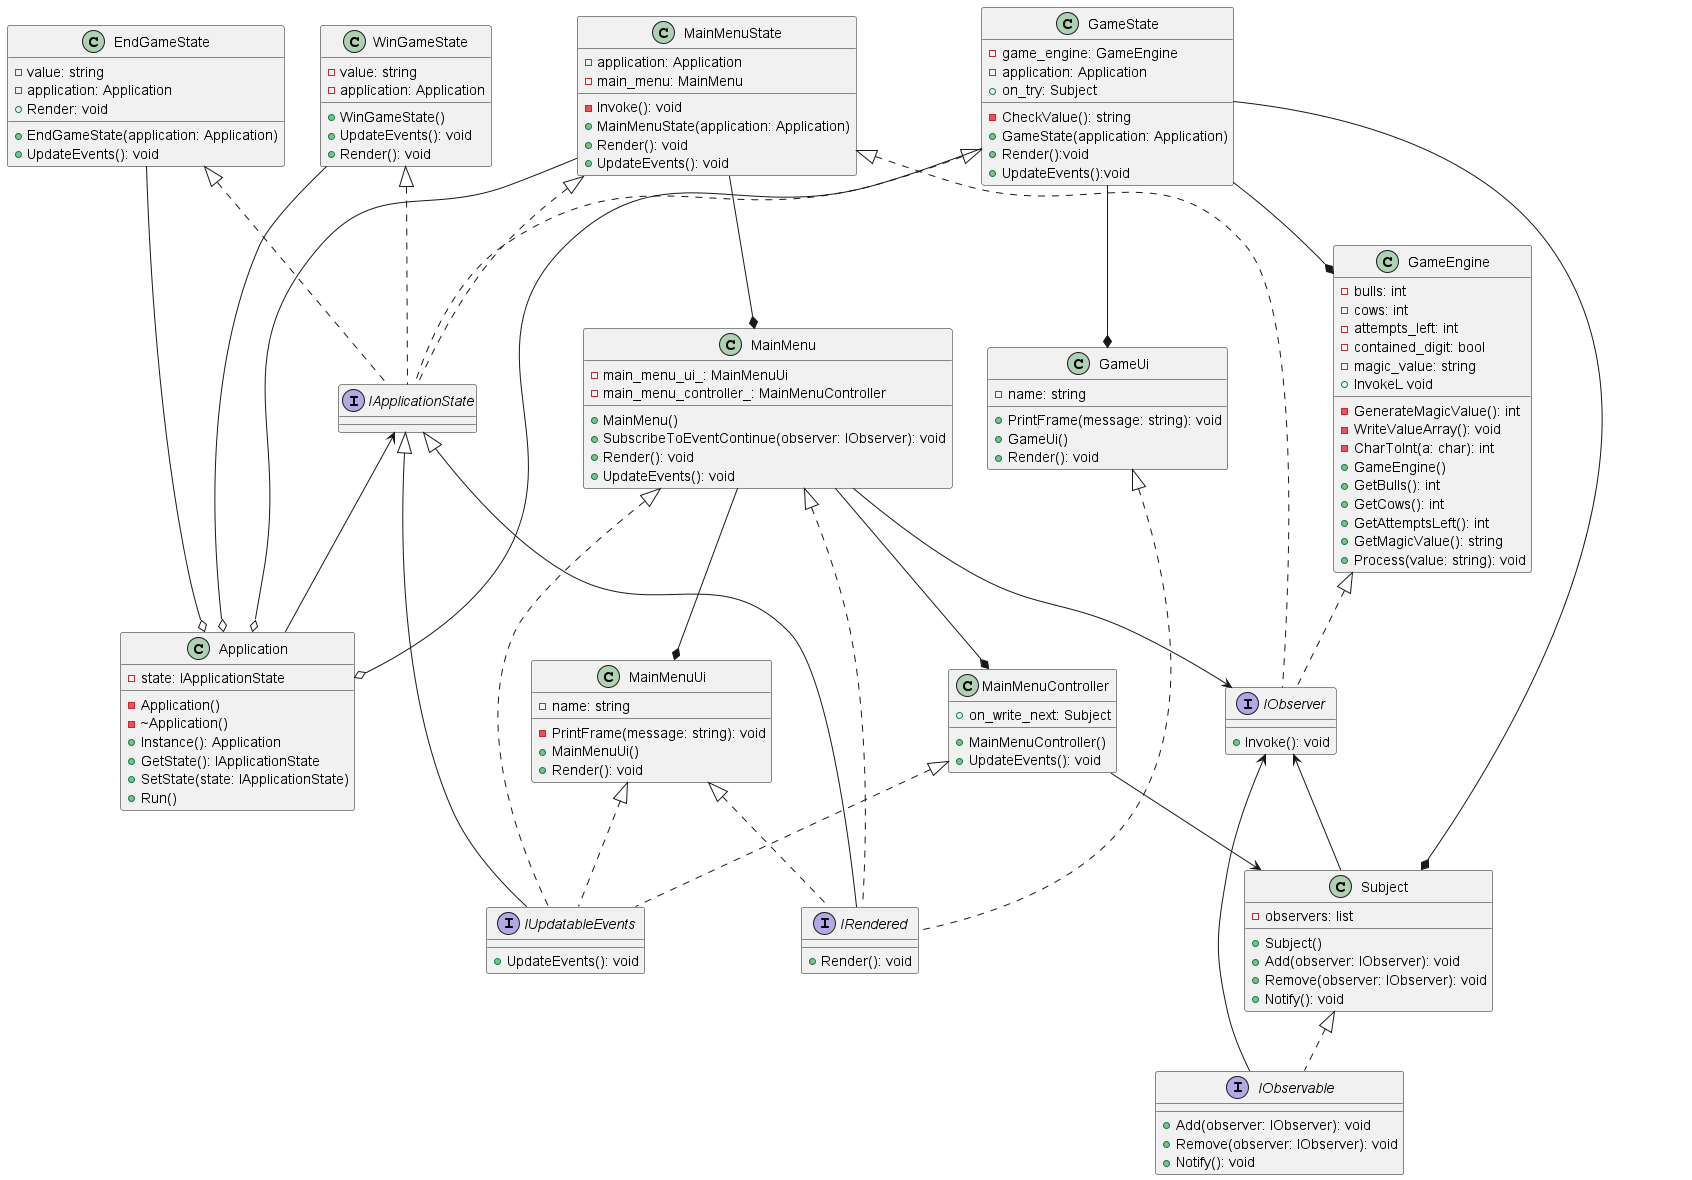

The diagram above was rendered by PlantUML. Its source (embedded in the PNG):
@startuml
'https://plantuml.com/class-diagram

class Application{
-state: IApplicationState
-Application()
-~Application()
+Instance(): Application
+GetState(): IApplicationState
+SetState(state: IApplicationState)
+Run()
}
class EndGameState{
-value: string
-application: Application
+EndGameState(application: Application)
+UpdateEvents(): void
+Render: void
}
class GameState{
-game_engine: GameEngine
-application: Application
-CheckValue(): string
+on_try: Subject
+GameState(application: Application)
+Render():void
+UpdateEvents():void
}
class MainMenuState{
-application: Application
-main_menu: MainMenu
-Invoke(): void
+MainMenuState(application: Application)
+Render(): void
+UpdateEvents(): void
}
class WinGameState{
-value: string
-application: Application
+WinGameState()
+UpdateEvents(): void
+Render(): void
}
class GameEngine{
-bulls: int
-cows: int
-attempts_left: int
-contained_digit: bool
-magic_value: string
-GenerateMagicValue(): int
-WriteValueArray(): void
-CharToInt(a: char): int
+GameEngine()
+GetBulls(): int
+GetCows(): int
+GetAttemptsLeft(): int
+GetMagicValue(): string
+Process(value: string): void
+InvokeL void
}
interface IApplicationState
interface IObserver{
+Invoke(): void
}
interface IObservable{
+Add(observer: IObserver): void
+Remove(observer: IObserver): void
+Notify(): void
}
interface IRendered{
+Render(): void
}
interface IUpdatableEvents{
+UpdateEvents(): void
}
class Subject{
-observers: list
+Subject()
+Add(observer: IObserver): void
+Remove(observer: IObserver): void
+Notify(): void
}
class MainMenu{
-main_menu_ui_: MainMenuUi
-main_menu_controller_: MainMenuController
+MainMenu()
+SubscribeToEventContinue(observer: IObserver): void
+Render(): void
+UpdateEvents(): void
}
class MainMenuController{
+on_write_next: Subject
+MainMenuController()
+UpdateEvents(): void
}
class GameUi{
-name: string
+PrintFrame(message: string): void
+GameUi()
+Render(): void
}
class MainMenuUi
{
-name: string
-PrintFrame(message: string): void
+MainMenuUi()
+Render(): void
}

MainMenu <|.. IRendered
MainMenu <|.. IUpdatableEvents
MainMenu --* MainMenuUi
MainMenu --* MainMenuController
MainMenu --> IObserver
MainMenuUi <|.. IRendered
MainMenuUi <|.. IUpdatableEvents
MainMenuState <|.. IApplicationState
MainMenuState --o Application
MainMenuState --* MainMenu
MainMenuState <|.. IObserver
MainMenuController <|.. IUpdatableEvents
MainMenuController --> Subject

EndGameState <|.. IApplicationState
EndGameState --o Application
WinGameState <|.. IApplicationState
WinGameState  --o Application
GameState <|.. IApplicationState
GameState --* GameEngine
GameState --o Application
GameState --* Subject
GameState --* GameUi

GameEngine <|.. IObserver
GameUi <|.. IRendered

IApplicationState <|-- IUpdatableEvents
IApplicationState <|-- IRendered

IObservable --> IObserver
IObserver <-- Subject
Subject <|.. IObservable
IApplicationState <-- Application



@enduml